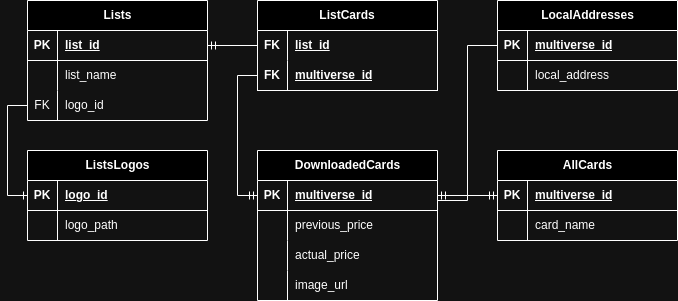

The diagram above was exported from draw.io. Its source (the exported page's mxGraphModel, read from the mxfile embedded in the PNG):
<mxGraphModel dx="1674" dy="759" grid="1" gridSize="10" guides="1" tooltips="1" connect="1" arrows="1" fold="1" page="1" pageScale="1" pageWidth="827" pageHeight="1169" math="0" shadow="0">
  <root>
    <mxCell id="0" />
    <mxCell id="1" parent="0" />
    <mxCell id="I6zQjkoeKWHl6tnUo9-f-14" value="Lists" style="shape=table;startSize=30;container=1;collapsible=1;childLayout=tableLayout;fixedRows=1;rowLines=0;fontStyle=1;align=center;resizeLast=1;html=1;" parent="1" vertex="1">
      <mxGeometry x="120" y="80" width="180" height="120" as="geometry" />
    </mxCell>
    <mxCell id="I6zQjkoeKWHl6tnUo9-f-15" value="" style="shape=tableRow;horizontal=0;startSize=0;swimlaneHead=0;swimlaneBody=0;fillColor=none;collapsible=0;dropTarget=0;points=[[0,0.5],[1,0.5]];portConstraint=eastwest;top=0;left=0;right=0;bottom=1;" parent="I6zQjkoeKWHl6tnUo9-f-14" vertex="1">
      <mxGeometry y="30" width="180" height="30" as="geometry" />
    </mxCell>
    <mxCell id="I6zQjkoeKWHl6tnUo9-f-16" value="PK" style="shape=partialRectangle;connectable=0;fillColor=none;top=0;left=0;bottom=0;right=0;fontStyle=1;overflow=hidden;whiteSpace=wrap;html=1;" parent="I6zQjkoeKWHl6tnUo9-f-15" vertex="1">
      <mxGeometry width="30" height="30" as="geometry">
        <mxRectangle width="30" height="30" as="alternateBounds" />
      </mxGeometry>
    </mxCell>
    <mxCell id="I6zQjkoeKWHl6tnUo9-f-17" value="list_id&lt;span style=&quot;white-space: pre;&quot;&gt;&#09;&lt;/span&gt;" style="shape=partialRectangle;connectable=0;fillColor=none;top=0;left=0;bottom=0;right=0;align=left;spacingLeft=6;fontStyle=5;overflow=hidden;whiteSpace=wrap;html=1;" parent="I6zQjkoeKWHl6tnUo9-f-15" vertex="1">
      <mxGeometry x="30" width="150" height="30" as="geometry">
        <mxRectangle width="150" height="30" as="alternateBounds" />
      </mxGeometry>
    </mxCell>
    <mxCell id="I6zQjkoeKWHl6tnUo9-f-18" value="" style="shape=tableRow;horizontal=0;startSize=0;swimlaneHead=0;swimlaneBody=0;fillColor=none;collapsible=0;dropTarget=0;points=[[0,0.5],[1,0.5]];portConstraint=eastwest;top=0;left=0;right=0;bottom=0;" parent="I6zQjkoeKWHl6tnUo9-f-14" vertex="1">
      <mxGeometry y="60" width="180" height="30" as="geometry" />
    </mxCell>
    <mxCell id="I6zQjkoeKWHl6tnUo9-f-19" value="" style="shape=partialRectangle;connectable=0;fillColor=none;top=0;left=0;bottom=0;right=0;editable=1;overflow=hidden;whiteSpace=wrap;html=1;" parent="I6zQjkoeKWHl6tnUo9-f-18" vertex="1">
      <mxGeometry width="30" height="30" as="geometry">
        <mxRectangle width="30" height="30" as="alternateBounds" />
      </mxGeometry>
    </mxCell>
    <mxCell id="I6zQjkoeKWHl6tnUo9-f-20" value="list_name" style="shape=partialRectangle;connectable=0;fillColor=none;top=0;left=0;bottom=0;right=0;align=left;spacingLeft=6;overflow=hidden;whiteSpace=wrap;html=1;" parent="I6zQjkoeKWHl6tnUo9-f-18" vertex="1">
      <mxGeometry x="30" width="150" height="30" as="geometry">
        <mxRectangle width="150" height="30" as="alternateBounds" />
      </mxGeometry>
    </mxCell>
    <mxCell id="Rlpie89a0r77YpuFRUto-12" value="" style="shape=tableRow;horizontal=0;startSize=0;swimlaneHead=0;swimlaneBody=0;fillColor=none;collapsible=0;dropTarget=0;points=[[0,0.5],[1,0.5]];portConstraint=eastwest;top=0;left=0;right=0;bottom=0;" parent="I6zQjkoeKWHl6tnUo9-f-14" vertex="1">
      <mxGeometry y="90" width="180" height="30" as="geometry" />
    </mxCell>
    <mxCell id="Rlpie89a0r77YpuFRUto-13" value="FK" style="shape=partialRectangle;connectable=0;fillColor=none;top=0;left=0;bottom=0;right=0;editable=1;overflow=hidden;whiteSpace=wrap;html=1;" parent="Rlpie89a0r77YpuFRUto-12" vertex="1">
      <mxGeometry width="30" height="30" as="geometry">
        <mxRectangle width="30" height="30" as="alternateBounds" />
      </mxGeometry>
    </mxCell>
    <mxCell id="Rlpie89a0r77YpuFRUto-14" value="logo_id" style="shape=partialRectangle;connectable=0;fillColor=none;top=0;left=0;bottom=0;right=0;align=left;spacingLeft=6;overflow=hidden;whiteSpace=wrap;html=1;" parent="Rlpie89a0r77YpuFRUto-12" vertex="1">
      <mxGeometry x="30" width="150" height="30" as="geometry">
        <mxRectangle width="150" height="30" as="alternateBounds" />
      </mxGeometry>
    </mxCell>
    <mxCell id="I6zQjkoeKWHl6tnUo9-f-53" value="ListCards" style="shape=table;startSize=30;container=1;collapsible=1;childLayout=tableLayout;fixedRows=1;rowLines=0;fontStyle=1;align=center;resizeLast=1;html=1;whiteSpace=wrap;" parent="1" vertex="1">
      <mxGeometry x="350" y="80" width="180" height="90" as="geometry" />
    </mxCell>
    <mxCell id="I6zQjkoeKWHl6tnUo9-f-54" value="" style="shape=tableRow;horizontal=0;startSize=0;swimlaneHead=0;swimlaneBody=0;fillColor=none;collapsible=0;dropTarget=0;points=[[0,0.5],[1,0.5]];portConstraint=eastwest;top=0;left=0;right=0;bottom=0;html=1;" parent="I6zQjkoeKWHl6tnUo9-f-53" vertex="1">
      <mxGeometry y="30" width="180" height="30" as="geometry" />
    </mxCell>
    <mxCell id="I6zQjkoeKWHl6tnUo9-f-55" value="FK" style="shape=partialRectangle;connectable=0;fillColor=none;top=0;left=0;bottom=0;right=0;fontStyle=1;overflow=hidden;html=1;whiteSpace=wrap;" parent="I6zQjkoeKWHl6tnUo9-f-54" vertex="1">
      <mxGeometry width="30" height="30" as="geometry">
        <mxRectangle width="30" height="30" as="alternateBounds" />
      </mxGeometry>
    </mxCell>
    <mxCell id="I6zQjkoeKWHl6tnUo9-f-56" value="list_id" style="shape=partialRectangle;connectable=0;fillColor=none;top=0;left=0;bottom=0;right=0;align=left;spacingLeft=6;fontStyle=5;overflow=hidden;html=1;whiteSpace=wrap;" parent="I6zQjkoeKWHl6tnUo9-f-54" vertex="1">
      <mxGeometry x="30" width="150" height="30" as="geometry">
        <mxRectangle width="150" height="30" as="alternateBounds" />
      </mxGeometry>
    </mxCell>
    <mxCell id="I6zQjkoeKWHl6tnUo9-f-57" value="" style="shape=tableRow;horizontal=0;startSize=0;swimlaneHead=0;swimlaneBody=0;fillColor=none;collapsible=0;dropTarget=0;points=[[0,0.5],[1,0.5]];portConstraint=eastwest;top=0;left=0;right=0;bottom=1;html=1;" parent="I6zQjkoeKWHl6tnUo9-f-53" vertex="1">
      <mxGeometry y="60" width="180" height="30" as="geometry" />
    </mxCell>
    <mxCell id="I6zQjkoeKWHl6tnUo9-f-58" value="FK" style="shape=partialRectangle;connectable=0;fillColor=none;top=0;left=0;bottom=0;right=0;fontStyle=1;overflow=hidden;html=1;whiteSpace=wrap;" parent="I6zQjkoeKWHl6tnUo9-f-57" vertex="1">
      <mxGeometry width="30" height="30" as="geometry">
        <mxRectangle width="30" height="30" as="alternateBounds" />
      </mxGeometry>
    </mxCell>
    <mxCell id="I6zQjkoeKWHl6tnUo9-f-59" value="multiverse_id" style="shape=partialRectangle;connectable=0;fillColor=none;top=0;left=0;bottom=0;right=0;align=left;spacingLeft=6;fontStyle=5;overflow=hidden;html=1;whiteSpace=wrap;" parent="I6zQjkoeKWHl6tnUo9-f-57" vertex="1">
      <mxGeometry x="30" width="150" height="30" as="geometry">
        <mxRectangle width="150" height="30" as="alternateBounds" />
      </mxGeometry>
    </mxCell>
    <mxCell id="I6zQjkoeKWHl6tnUo9-f-66" value="AllCards" style="shape=table;startSize=30;container=1;collapsible=1;childLayout=tableLayout;fixedRows=1;rowLines=0;fontStyle=1;align=center;resizeLast=1;html=1;" parent="1" vertex="1">
      <mxGeometry x="590" y="230" width="180" height="90" as="geometry">
        <mxRectangle x="130" y="220" width="70" height="30" as="alternateBounds" />
      </mxGeometry>
    </mxCell>
    <mxCell id="I6zQjkoeKWHl6tnUo9-f-67" value="" style="shape=tableRow;horizontal=0;startSize=0;swimlaneHead=0;swimlaneBody=0;fillColor=none;collapsible=0;dropTarget=0;points=[[0,0.5],[1,0.5]];portConstraint=eastwest;top=0;left=0;right=0;bottom=1;" parent="I6zQjkoeKWHl6tnUo9-f-66" vertex="1">
      <mxGeometry y="30" width="180" height="30" as="geometry" />
    </mxCell>
    <mxCell id="I6zQjkoeKWHl6tnUo9-f-68" value="PK" style="shape=partialRectangle;connectable=0;fillColor=none;top=0;left=0;bottom=0;right=0;fontStyle=1;overflow=hidden;whiteSpace=wrap;html=1;" parent="I6zQjkoeKWHl6tnUo9-f-67" vertex="1">
      <mxGeometry width="30" height="30" as="geometry">
        <mxRectangle width="30" height="30" as="alternateBounds" />
      </mxGeometry>
    </mxCell>
    <mxCell id="I6zQjkoeKWHl6tnUo9-f-69" value="multiverse_id" style="shape=partialRectangle;connectable=0;fillColor=none;top=0;left=0;bottom=0;right=0;align=left;spacingLeft=6;fontStyle=5;overflow=hidden;whiteSpace=wrap;html=1;" parent="I6zQjkoeKWHl6tnUo9-f-67" vertex="1">
      <mxGeometry x="30" width="150" height="30" as="geometry">
        <mxRectangle width="150" height="30" as="alternateBounds" />
      </mxGeometry>
    </mxCell>
    <mxCell id="I6zQjkoeKWHl6tnUo9-f-70" value="" style="shape=tableRow;horizontal=0;startSize=0;swimlaneHead=0;swimlaneBody=0;fillColor=none;collapsible=0;dropTarget=0;points=[[0,0.5],[1,0.5]];portConstraint=eastwest;top=0;left=0;right=0;bottom=0;" parent="I6zQjkoeKWHl6tnUo9-f-66" vertex="1">
      <mxGeometry y="60" width="180" height="30" as="geometry" />
    </mxCell>
    <mxCell id="I6zQjkoeKWHl6tnUo9-f-71" value="" style="shape=partialRectangle;connectable=0;fillColor=none;top=0;left=0;bottom=0;right=0;editable=1;overflow=hidden;whiteSpace=wrap;html=1;" parent="I6zQjkoeKWHl6tnUo9-f-70" vertex="1">
      <mxGeometry width="30" height="30" as="geometry">
        <mxRectangle width="30" height="30" as="alternateBounds" />
      </mxGeometry>
    </mxCell>
    <mxCell id="I6zQjkoeKWHl6tnUo9-f-72" value="card_name" style="shape=partialRectangle;connectable=0;fillColor=none;top=0;left=0;bottom=0;right=0;align=left;spacingLeft=6;overflow=hidden;whiteSpace=wrap;html=1;" parent="I6zQjkoeKWHl6tnUo9-f-70" vertex="1">
      <mxGeometry x="30" width="150" height="30" as="geometry">
        <mxRectangle width="150" height="30" as="alternateBounds" />
      </mxGeometry>
    </mxCell>
    <mxCell id="I6zQjkoeKWHl6tnUo9-f-95" value="" style="edgeStyle=elbowEdgeStyle;fontSize=12;html=1;endArrow=ERmandOne;rounded=0;exitX=0;exitY=0.5;exitDx=0;exitDy=0;" parent="1" source="I6zQjkoeKWHl6tnUo9-f-57" target="3IJF5Y8SKmZabtLFlJjf-2" edge="1">
      <mxGeometry width="100" height="100" relative="1" as="geometry">
        <mxPoint x="360" y="200" as="sourcePoint" />
        <mxPoint x="570" y="370" as="targetPoint" />
        <Array as="points">
          <mxPoint x="330" y="200" />
        </Array>
      </mxGeometry>
    </mxCell>
    <mxCell id="I6zQjkoeKWHl6tnUo9-f-96" value="" style="edgeStyle=entityRelationEdgeStyle;fontSize=12;html=1;endArrow=ERmandOne;rounded=0;entryX=1;entryY=0.5;entryDx=0;entryDy=0;exitX=0;exitY=0.5;exitDx=0;exitDy=0;" parent="1" source="I6zQjkoeKWHl6tnUo9-f-54" target="I6zQjkoeKWHl6tnUo9-f-15" edge="1">
      <mxGeometry width="100" height="100" relative="1" as="geometry">
        <mxPoint x="360" y="200" as="sourcePoint" />
        <mxPoint x="460" y="100" as="targetPoint" />
      </mxGeometry>
    </mxCell>
    <mxCell id="Rlpie89a0r77YpuFRUto-1" value="ListsL&lt;span style=&quot;background-color: initial;&quot;&gt;ogos&lt;/span&gt;" style="shape=table;startSize=30;container=1;collapsible=1;childLayout=tableLayout;fixedRows=1;rowLines=0;fontStyle=1;align=center;resizeLast=1;html=1;" parent="1" vertex="1">
      <mxGeometry x="120" y="230" width="180" height="90" as="geometry" />
    </mxCell>
    <mxCell id="Rlpie89a0r77YpuFRUto-2" value="" style="shape=tableRow;horizontal=0;startSize=0;swimlaneHead=0;swimlaneBody=0;fillColor=none;collapsible=0;dropTarget=0;points=[[0,0.5],[1,0.5]];portConstraint=eastwest;top=0;left=0;right=0;bottom=1;" parent="Rlpie89a0r77YpuFRUto-1" vertex="1">
      <mxGeometry y="30" width="180" height="30" as="geometry" />
    </mxCell>
    <mxCell id="Rlpie89a0r77YpuFRUto-3" value="PK" style="shape=partialRectangle;connectable=0;fillColor=none;top=0;left=0;bottom=0;right=0;fontStyle=1;overflow=hidden;whiteSpace=wrap;html=1;" parent="Rlpie89a0r77YpuFRUto-2" vertex="1">
      <mxGeometry width="30" height="30" as="geometry">
        <mxRectangle width="30" height="30" as="alternateBounds" />
      </mxGeometry>
    </mxCell>
    <mxCell id="Rlpie89a0r77YpuFRUto-4" value="logo_id" style="shape=partialRectangle;connectable=0;fillColor=none;top=0;left=0;bottom=0;right=0;align=left;spacingLeft=6;fontStyle=5;overflow=hidden;whiteSpace=wrap;html=1;" parent="Rlpie89a0r77YpuFRUto-2" vertex="1">
      <mxGeometry x="30" width="150" height="30" as="geometry">
        <mxRectangle width="150" height="30" as="alternateBounds" />
      </mxGeometry>
    </mxCell>
    <mxCell id="Rlpie89a0r77YpuFRUto-5" value="" style="shape=tableRow;horizontal=0;startSize=0;swimlaneHead=0;swimlaneBody=0;fillColor=none;collapsible=0;dropTarget=0;points=[[0,0.5],[1,0.5]];portConstraint=eastwest;top=0;left=0;right=0;bottom=0;" parent="Rlpie89a0r77YpuFRUto-1" vertex="1">
      <mxGeometry y="60" width="180" height="30" as="geometry" />
    </mxCell>
    <mxCell id="Rlpie89a0r77YpuFRUto-6" value="" style="shape=partialRectangle;connectable=0;fillColor=none;top=0;left=0;bottom=0;right=0;editable=1;overflow=hidden;whiteSpace=wrap;html=1;" parent="Rlpie89a0r77YpuFRUto-5" vertex="1">
      <mxGeometry width="30" height="30" as="geometry">
        <mxRectangle width="30" height="30" as="alternateBounds" />
      </mxGeometry>
    </mxCell>
    <mxCell id="Rlpie89a0r77YpuFRUto-7" value="logo_path" style="shape=partialRectangle;connectable=0;fillColor=none;top=0;left=0;bottom=0;right=0;align=left;spacingLeft=6;overflow=hidden;whiteSpace=wrap;html=1;" parent="Rlpie89a0r77YpuFRUto-5" vertex="1">
      <mxGeometry x="30" width="150" height="30" as="geometry">
        <mxRectangle width="150" height="30" as="alternateBounds" />
      </mxGeometry>
    </mxCell>
    <mxCell id="Rlpie89a0r77YpuFRUto-15" value="" style="fontSize=12;html=1;endArrow=ERone;endFill=1;rounded=0;entryX=0;entryY=0.5;entryDx=0;entryDy=0;exitX=0;exitY=0.5;exitDx=0;exitDy=0;edgeStyle=orthogonalEdgeStyle;" parent="1" source="Rlpie89a0r77YpuFRUto-12" target="Rlpie89a0r77YpuFRUto-2" edge="1">
      <mxGeometry width="100" height="100" relative="1" as="geometry">
        <mxPoint x="-20" y="300" as="sourcePoint" />
        <mxPoint x="80" y="200" as="targetPoint" />
        <Array as="points">
          <mxPoint x="100" y="185" />
          <mxPoint x="100" y="275" />
        </Array>
      </mxGeometry>
    </mxCell>
    <mxCell id="Bxqf0pTI6wx8NMJE_GCw-27" value="LocalAddresses" style="shape=table;startSize=30;container=1;collapsible=1;childLayout=tableLayout;fixedRows=1;rowLines=0;fontStyle=1;align=center;resizeLast=1;html=1;" parent="1" vertex="1">
      <mxGeometry x="590" y="80" width="180" height="90" as="geometry" />
    </mxCell>
    <mxCell id="Bxqf0pTI6wx8NMJE_GCw-28" value="" style="shape=tableRow;horizontal=0;startSize=0;swimlaneHead=0;swimlaneBody=0;fillColor=none;collapsible=0;dropTarget=0;points=[[0,0.5],[1,0.5]];portConstraint=eastwest;top=0;left=0;right=0;bottom=1;" parent="Bxqf0pTI6wx8NMJE_GCw-27" vertex="1">
      <mxGeometry y="30" width="180" height="30" as="geometry" />
    </mxCell>
    <mxCell id="Bxqf0pTI6wx8NMJE_GCw-29" value="PK" style="shape=partialRectangle;connectable=0;fillColor=none;top=0;left=0;bottom=0;right=0;fontStyle=1;overflow=hidden;whiteSpace=wrap;html=1;" parent="Bxqf0pTI6wx8NMJE_GCw-28" vertex="1">
      <mxGeometry width="30" height="30" as="geometry">
        <mxRectangle width="30" height="30" as="alternateBounds" />
      </mxGeometry>
    </mxCell>
    <mxCell id="Bxqf0pTI6wx8NMJE_GCw-30" value="multiverse_id" style="shape=partialRectangle;connectable=0;fillColor=none;top=0;left=0;bottom=0;right=0;align=left;spacingLeft=6;fontStyle=5;overflow=hidden;whiteSpace=wrap;html=1;" parent="Bxqf0pTI6wx8NMJE_GCw-28" vertex="1">
      <mxGeometry x="30" width="150" height="30" as="geometry">
        <mxRectangle width="150" height="30" as="alternateBounds" />
      </mxGeometry>
    </mxCell>
    <mxCell id="Bxqf0pTI6wx8NMJE_GCw-31" value="" style="shape=tableRow;horizontal=0;startSize=0;swimlaneHead=0;swimlaneBody=0;fillColor=none;collapsible=0;dropTarget=0;points=[[0,0.5],[1,0.5]];portConstraint=eastwest;top=0;left=0;right=0;bottom=0;" parent="Bxqf0pTI6wx8NMJE_GCw-27" vertex="1">
      <mxGeometry y="60" width="180" height="30" as="geometry" />
    </mxCell>
    <mxCell id="Bxqf0pTI6wx8NMJE_GCw-32" value="" style="shape=partialRectangle;connectable=0;fillColor=none;top=0;left=0;bottom=0;right=0;editable=1;overflow=hidden;whiteSpace=wrap;html=1;" parent="Bxqf0pTI6wx8NMJE_GCw-31" vertex="1">
      <mxGeometry width="30" height="30" as="geometry">
        <mxRectangle width="30" height="30" as="alternateBounds" />
      </mxGeometry>
    </mxCell>
    <mxCell id="Bxqf0pTI6wx8NMJE_GCw-33" value="local_address" style="shape=partialRectangle;connectable=0;fillColor=none;top=0;left=0;bottom=0;right=0;align=left;spacingLeft=6;overflow=hidden;whiteSpace=wrap;html=1;" parent="Bxqf0pTI6wx8NMJE_GCw-31" vertex="1">
      <mxGeometry x="30" width="150" height="30" as="geometry">
        <mxRectangle width="150" height="30" as="alternateBounds" />
      </mxGeometry>
    </mxCell>
    <mxCell id="Bxqf0pTI6wx8NMJE_GCw-40" value="" style="edgeStyle=orthogonalEdgeStyle;fontSize=12;html=1;endArrow=ERmandOne;rounded=0;exitX=0;exitY=0.5;exitDx=0;exitDy=0;entryX=1;entryY=0.5;entryDx=0;entryDy=0;" parent="1" source="Bxqf0pTI6wx8NMJE_GCw-28" target="3IJF5Y8SKmZabtLFlJjf-2" edge="1">
      <mxGeometry width="100" height="100" relative="1" as="geometry">
        <mxPoint x="360" y="440" as="sourcePoint" />
        <mxPoint x="460" y="340" as="targetPoint" />
        <Array as="points">
          <mxPoint x="560" y="125" />
          <mxPoint x="560" y="275" />
        </Array>
      </mxGeometry>
    </mxCell>
    <mxCell id="3IJF5Y8SKmZabtLFlJjf-1" value="DownloadedCards" style="shape=table;startSize=30;container=1;collapsible=1;childLayout=tableLayout;fixedRows=1;rowLines=0;fontStyle=1;align=center;resizeLast=1;html=1;" vertex="1" parent="1">
      <mxGeometry x="350" y="230" width="180" height="150" as="geometry" />
    </mxCell>
    <mxCell id="3IJF5Y8SKmZabtLFlJjf-2" value="" style="shape=tableRow;horizontal=0;startSize=0;swimlaneHead=0;swimlaneBody=0;fillColor=none;collapsible=0;dropTarget=0;points=[[0,0.5],[1,0.5]];portConstraint=eastwest;top=0;left=0;right=0;bottom=1;" vertex="1" parent="3IJF5Y8SKmZabtLFlJjf-1">
      <mxGeometry y="30" width="180" height="30" as="geometry" />
    </mxCell>
    <mxCell id="3IJF5Y8SKmZabtLFlJjf-3" value="PK" style="shape=partialRectangle;connectable=0;fillColor=none;top=0;left=0;bottom=0;right=0;fontStyle=1;overflow=hidden;whiteSpace=wrap;html=1;" vertex="1" parent="3IJF5Y8SKmZabtLFlJjf-2">
      <mxGeometry width="30" height="30" as="geometry">
        <mxRectangle width="30" height="30" as="alternateBounds" />
      </mxGeometry>
    </mxCell>
    <mxCell id="3IJF5Y8SKmZabtLFlJjf-4" value="multiverse_id" style="shape=partialRectangle;connectable=0;fillColor=none;top=0;left=0;bottom=0;right=0;align=left;spacingLeft=6;fontStyle=5;overflow=hidden;whiteSpace=wrap;html=1;" vertex="1" parent="3IJF5Y8SKmZabtLFlJjf-2">
      <mxGeometry x="30" width="150" height="30" as="geometry">
        <mxRectangle width="150" height="30" as="alternateBounds" />
      </mxGeometry>
    </mxCell>
    <mxCell id="3IJF5Y8SKmZabtLFlJjf-5" value="" style="shape=tableRow;horizontal=0;startSize=0;swimlaneHead=0;swimlaneBody=0;fillColor=none;collapsible=0;dropTarget=0;points=[[0,0.5],[1,0.5]];portConstraint=eastwest;top=0;left=0;right=0;bottom=0;" vertex="1" parent="3IJF5Y8SKmZabtLFlJjf-1">
      <mxGeometry y="60" width="180" height="30" as="geometry" />
    </mxCell>
    <mxCell id="3IJF5Y8SKmZabtLFlJjf-6" value="" style="shape=partialRectangle;connectable=0;fillColor=none;top=0;left=0;bottom=0;right=0;editable=1;overflow=hidden;whiteSpace=wrap;html=1;" vertex="1" parent="3IJF5Y8SKmZabtLFlJjf-5">
      <mxGeometry width="30" height="30" as="geometry">
        <mxRectangle width="30" height="30" as="alternateBounds" />
      </mxGeometry>
    </mxCell>
    <mxCell id="3IJF5Y8SKmZabtLFlJjf-7" value="previous_price" style="shape=partialRectangle;connectable=0;fillColor=none;top=0;left=0;bottom=0;right=0;align=left;spacingLeft=6;overflow=hidden;whiteSpace=wrap;html=1;" vertex="1" parent="3IJF5Y8SKmZabtLFlJjf-5">
      <mxGeometry x="30" width="150" height="30" as="geometry">
        <mxRectangle width="150" height="30" as="alternateBounds" />
      </mxGeometry>
    </mxCell>
    <mxCell id="3IJF5Y8SKmZabtLFlJjf-8" value="" style="shape=tableRow;horizontal=0;startSize=0;swimlaneHead=0;swimlaneBody=0;fillColor=none;collapsible=0;dropTarget=0;points=[[0,0.5],[1,0.5]];portConstraint=eastwest;top=0;left=0;right=0;bottom=0;" vertex="1" parent="3IJF5Y8SKmZabtLFlJjf-1">
      <mxGeometry y="90" width="180" height="30" as="geometry" />
    </mxCell>
    <mxCell id="3IJF5Y8SKmZabtLFlJjf-9" value="" style="shape=partialRectangle;connectable=0;fillColor=none;top=0;left=0;bottom=0;right=0;editable=1;overflow=hidden;whiteSpace=wrap;html=1;" vertex="1" parent="3IJF5Y8SKmZabtLFlJjf-8">
      <mxGeometry width="30" height="30" as="geometry">
        <mxRectangle width="30" height="30" as="alternateBounds" />
      </mxGeometry>
    </mxCell>
    <mxCell id="3IJF5Y8SKmZabtLFlJjf-10" value="actual_price" style="shape=partialRectangle;connectable=0;fillColor=none;top=0;left=0;bottom=0;right=0;align=left;spacingLeft=6;overflow=hidden;whiteSpace=wrap;html=1;" vertex="1" parent="3IJF5Y8SKmZabtLFlJjf-8">
      <mxGeometry x="30" width="150" height="30" as="geometry">
        <mxRectangle width="150" height="30" as="alternateBounds" />
      </mxGeometry>
    </mxCell>
    <mxCell id="3IJF5Y8SKmZabtLFlJjf-11" value="" style="shape=tableRow;horizontal=0;startSize=0;swimlaneHead=0;swimlaneBody=0;fillColor=none;collapsible=0;dropTarget=0;points=[[0,0.5],[1,0.5]];portConstraint=eastwest;top=0;left=0;right=0;bottom=0;" vertex="1" parent="3IJF5Y8SKmZabtLFlJjf-1">
      <mxGeometry y="120" width="180" height="30" as="geometry" />
    </mxCell>
    <mxCell id="3IJF5Y8SKmZabtLFlJjf-12" value="" style="shape=partialRectangle;connectable=0;fillColor=none;top=0;left=0;bottom=0;right=0;editable=1;overflow=hidden;whiteSpace=wrap;html=1;" vertex="1" parent="3IJF5Y8SKmZabtLFlJjf-11">
      <mxGeometry width="30" height="30" as="geometry">
        <mxRectangle width="30" height="30" as="alternateBounds" />
      </mxGeometry>
    </mxCell>
    <mxCell id="3IJF5Y8SKmZabtLFlJjf-13" value="image_url" style="shape=partialRectangle;connectable=0;fillColor=none;top=0;left=0;bottom=0;right=0;align=left;spacingLeft=6;overflow=hidden;whiteSpace=wrap;html=1;" vertex="1" parent="3IJF5Y8SKmZabtLFlJjf-11">
      <mxGeometry x="30" width="150" height="30" as="geometry">
        <mxRectangle width="150" height="30" as="alternateBounds" />
      </mxGeometry>
    </mxCell>
    <mxCell id="3IJF5Y8SKmZabtLFlJjf-41" value="" style="edgeStyle=entityRelationEdgeStyle;fontSize=12;html=1;endArrow=ERmandOne;rounded=0;entryX=0;entryY=0.5;entryDx=0;entryDy=0;exitX=1;exitY=0.667;exitDx=0;exitDy=0;exitPerimeter=0;" edge="1" parent="1" source="3IJF5Y8SKmZabtLFlJjf-2" target="I6zQjkoeKWHl6tnUo9-f-67">
      <mxGeometry width="100" height="100" relative="1" as="geometry">
        <mxPoint x="360" y="440" as="sourcePoint" />
        <mxPoint x="460" y="340" as="targetPoint" />
      </mxGeometry>
    </mxCell>
  </root>
</mxGraphModel>